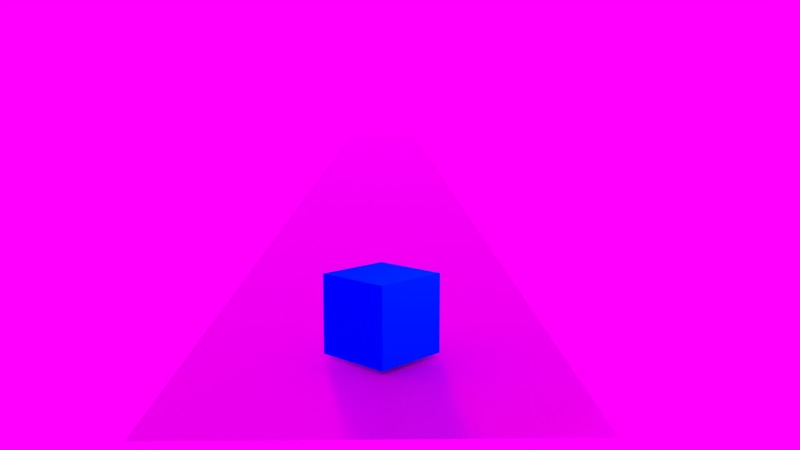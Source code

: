 # Source: roadmodelhdr.blend  (saved by Blender 2.79.0; exported with 4.5.12 LTS)
import bpy
from mathutils import Matrix  # noqa: F401  (used for matrix-valued properties, if any)

bpy.ops.wm.read_factory_settings(use_empty=True)
scene = bpy.context.scene
scene.name = 'Scene'

# ---- collections
col_collection_1 = bpy.data.collections.new('Collection 1'); scene.collection.children.link(col_collection_1)

# ---- images (referenced by path relative to the original .blend; pixels are not part of the script)
import os
ASSET_DIR = os.environ.get("B2B_ASSET_DIR", "")  # directory of the original .blend (textures are referenced by path, not embedded)
HERE = os.path.dirname(os.path.abspath(__file__))  # packed textures are extracted next to this script under _unpacked/

def load_image(name, relpath, width, height, colorspace="sRGB"):
    """Load a texture the original file referenced (path relative to the .blend, or extracted next to this script)."""
    p = next((c for c in (os.path.join(HERE, relpath), os.path.join(ASSET_DIR, relpath)) if relpath and os.path.exists(c)), "")
    if p:
        img = bpy.data.images.load(p, check_existing=True)
        img.name = name
    else:  # same state as the original file: an image datablock whose file is absent (Cycles renders it pink)
        img = bpy.data.images.new(name, width, height)
        img.source = "FILE"
        img.filepath = "//" + (relpath or name)
    img.colorspace_settings.name = colorspace
    return img
img_four_lane_road_wet_02_4k_base_color_png = load_image('Four_lane_road_wet_02_4K_Base_Color.png', 'Four_lane_road_wet_02_4K_Base_Color.png', 1024, 1024, 'sRGB')
img_four_lane_road_wet_02_4k_roughness_png = load_image('Four_lane_road_wet_02_4K_Roughness.png', 'Four_lane_road_wet_02_4K_Roughness.png', 1024, 1024, 'Non-Color')
img_four_lane_road_wet_02_4k_mask_png = load_image('Four_lane_road_wet_02_4K_Mask.png', 'Four_lane_road_wet_02_4K_Mask.png', 1024, 1024, 'Non-Color')
img_four_lane_road_wet_02_4k_normal_png = load_image('Four_lane_road_wet_02_4K_Normal.png', 'Four_lane_road_wet_02_4K_Normal.png', 1024, 1024, 'Non-Color')
img_blue_lagoon_night_1k_hdr = load_image('blue_lagoon_night_1k.hdr', 'blue_lagoon_night_1k.hdr', 1024, 1024, 'Linear Rec.709')

# ---- materials (node trees are filled in below, after node groups)
mat_material = bpy.data.materials.new('Material')
mat_material.alpha_threshold = 0.0
mat_material.roughness = 0.5
mat_car_paint = bpy.data.materials.new('Car Paint')
mat_car_paint.alpha_threshold = 0.0
mat_car_paint.diffuse_color = (0.0, 0.2113, 1.0, 1.0)
mat_car_paint.roughness = 0.5
mat_car_paint.specular_intensity = 1.499
mat_car_paint.line_color = (0.0, 0.0, 0.0, 1.0)

# ---- material node trees
mat_material.use_nodes = True; mat_material.node_tree.nodes.clear()
_N = mat_material.node_tree.nodes; _L = mat_material.node_tree.links
n0 = _N.new('ShaderNodeOutputMaterial'); n0.name = 'Material Output'; n0.location = (876, 441)
n0.width = 137
n1 = _N.new('ShaderNodeBsdfPrincipled'); n1.name = 'Principled BSDF'; n1.location = (677, 476)
n1.width = 150
n1.subsurface_method = 'BURLEY'
n1.inputs[1].default_value = 0.25
n1.inputs[3].default_value = 1.45
n1.inputs[9].default_value = (1.0, 1.0, 1.0)
n2 = _N.new('ShaderNodeMapping'); n2.name = 'Mapping'; n2.location = (229, 479)
n2.hide = True
n3 = _N.new('ShaderNodeTexCoord'); n3.name = 'Texture Coordinate'; n3.location = (91, 420)
n3.width = 100
n3.hide = True
n4 = _N.new('ShaderNodeTexImage'); n4.name = 'Image Texture'; n4.location = (391, 498)
n4.label = 'basecolor'
n4.width = 109
n4.hide = True
n4.image = img_four_lane_road_wet_02_4k_base_color_png
n5 = _N.new('ShaderNodeNormalMap'); n5.name = 'Normal Map'; n5.location = (463, 91)
n5.hide = True
n6 = _N.new('ShaderNodeTexImage'); n6.name = 'Image Texture.002'; n6.location = (436, 442)
n6.width = 140
n6.hide = True
n6.image = img_four_lane_road_wet_02_4k_roughness_png
n7 = _N.new('ShaderNodeTexImage'); n7.name = 'Image Texture.003'; n7.location = (86, 369)
n7.label = 'mask'
n7.width = 140
n7.image = img_four_lane_road_wet_02_4k_mask_png
n8 = _N.new('ShaderNodeTexImage'); n8.name = 'Image Texture.001'; n8.location = (365, 187)
n8.label = 'normal'
n8.width = 140
n8.hide = True
n8.image = img_four_lane_road_wet_02_4k_normal_png
_L.new(n3.outputs[0], n2.inputs[0])
_L.new(n2.outputs[0], n4.inputs[0])
_L.new(n1.outputs[0], n0.inputs[0])
_L.new(n4.outputs[0], n1.inputs[0])
_L.new(n8.outputs[0], n5.inputs[1])
_L.new(n5.outputs[0], n1.inputs[5])
_L.new(n6.outputs[0], n1.inputs[2])
n0.is_active_output = True

# ---- world
world_world = bpy.data.worlds.new('World'); scene.world = world_world
world_world.use_nodes = True; world_world.node_tree.nodes.clear()
_N = world_world.node_tree.nodes; _L = world_world.node_tree.links
n0 = _N.new('ShaderNodeOutputWorld'); n0.name = 'World Output'; n0.location = (300, 300)
n1 = _N.new('ShaderNodeBackground'); n1.name = 'Background'; n1.location = (10, 300)
n2 = _N.new('ShaderNodeTexEnvironment'); n2.name = 'Environment Texture'; n2.location = (-164, 347)
n2.width = 140
n2.image = img_blue_lagoon_night_1k_hdr
_L.new(n1.outputs[0], n0.inputs[0])
_L.new(n2.outputs[0], n1.inputs[0])
n0.is_active_output = True
world_world.color = (0.05088, 0.05088, 0.05088)
world_world.use_sun_shadow = False
world_world.sun_shadow_jitter_overblur = 0.0
world_world.cycles.sampling_method = 'MANUAL'

# ---- cameras
cam_camera = bpy.data.cameras.new('Camera')
cam_camera.clip_end = 100.0
cam_camera.lens = 35.0
cam_camera.sensor_width = 32.0
cam_camera.sensor_height = 18.0
cam_camera.ortho_scale = 7.314
cam_camera.dof.focus_distance = 0.0

# ---- lights
light_lamp = bpy.data.lights.new('Lamp', 'POINT')
light_lamp.transmission_factor = 0.0
light_lamp.cutoff_distance = 30.0
light_lamp.energy = 100.0
light_lamp.shadow_buffer_clip_start = 1.001
light_lamp.shadow_soft_size = 0.1
light_lamp.shadow_maximum_resolution = 0.006
light_lamp.use_absolute_resolution = True

# ---- meshes
me_plane = bpy.data.meshes.new('Plane')
me_plane.from_pydata([(-1.0, -1.0, 0.0), (1.0, -1.0, 0.0), (-1.0, 1.0, 0.0), (1.0, 1.0, 0.0), (3.0, -1.0, 0.0), (3.0, 1.0, 0.0), (5.0, -1.0, 0.0), (5.0, 1.0, 0.0), (7.0, -1.0, 0.0), (7.0, 1.0, 0.0), (9.0, -1.0, 0.0), (9.0, 1.0, 0.0), (11.0, -1.0, 0.0), (11.0, 1.0, 0.0), (13.0, -1.0, 0.0), (13.0, 1.0, 0.0), (15.0, -1.0, 0.0), (15.0, 1.0, 0.0), (17.0, -1.0, 0.0), (17.0, 1.0, 0.0), (19.0, -1.0, 0.0), (19.0, 1.0, 0.0)], [], [(0, 1, 3, 2), (1, 4, 5, 3), (4, 6, 7, 5), (6, 8, 9, 7), (8, 10, 11, 9), (10, 12, 13, 11), (12, 14, 15, 13), (14, 16, 17, 15), (16, 18, 19, 17), (18, 20, 21, 19)])
me_plane.materials.append(mat_material)
me_plane.use_remesh_preserve_volume = False
me_plane.use_remesh_preserve_attributes = False
me_plane.use_mirror_vertex_groups = False
me_plane.update()
me_cube = bpy.data.meshes.new('Cube')
me_cube.from_pydata([(1.0, 1.0, -1.0), (1.0, -1.0, -1.0), (-1.0, -1.0, -1.0), (-1.0, 1.0, -1.0), (1.0, 1.0, 1.0), (1.0, -1.0, 1.0), (-1.0, -1.0, 1.0), (-1.0, 1.0, 1.0)], [], [(0, 1, 2, 3), (4, 7, 6, 5), (0, 4, 5, 1), (1, 5, 6, 2), (2, 6, 7, 3), (4, 0, 3, 7)])
me_cube.materials.append(mat_car_paint)
me_cube.use_remesh_preserve_volume = False
me_cube.use_remesh_preserve_attributes = False
me_cube.use_mirror_vertex_groups = False
me_cube.update()

# ---- objects
ob_plane = bpy.data.objects.new('Plane', me_plane)
ob_cube = bpy.data.objects.new('Cube', me_cube)
ob_lamp = bpy.data.objects.new('Lamp', light_lamp)
ob_camera = bpy.data.objects.new('Camera', cam_camera)

# ---- transforms, parenting, visibility, modifiers, constraints
ob_plane.location = (-0.01446, 1.0, -0.03235)
ob_plane.rotation_euler = (0.0, -0.0, 2.346)
ob_plane.scale = (5.529, 3.691, 1.256)
ob_plane.lineart.crease_threshold = 0.0
ob_cube.location = (1.075, 0.06875, 0.8444)
ob_cube.scale = (0.8, 0.8, 0.8)
ob_cube.lock_rotations_4d = False
ob_cube.empty_display_type = 'ARROWS'
ob_cube.lineart.crease_threshold = 0.0
ob_lamp.location = (4.076, 1.005, 5.904)
ob_lamp.rotation_euler = (0.6503, 0.05522, 1.866)
ob_lamp.lock_rotations_4d = False
ob_lamp.empty_display_type = 'ARROWS'
ob_lamp.color = (0.0, 0.0, 0.0, 0.0)
ob_lamp.lineart.crease_threshold = 0.0
ob_camera.location = (12.69, -11.71, 5.113)
ob_camera.rotation_euler = (1.419, -7.155e-06, 0.757)
ob_camera.lock_rotations_4d = False
ob_camera.empty_display_type = 'ARROWS'
ob_camera.color = (0.0, 0.0, 0.0, 0.0)
ob_camera.display_type = 'WIRE'
ob_camera.lineart.crease_threshold = 0.0

# ---- collection membership
col_collection_1.objects.link(ob_plane)
col_collection_1.objects.link(ob_cube)
col_collection_1.objects.link(ob_lamp)
col_collection_1.objects.link(ob_camera)

# ---- scene / render settings (as saved in the file)
scene.camera = ob_camera
scene.frame_start = 1; scene.frame_end = 250; scene.frame_set(1)
scene.render.engine = 'CYCLES'
scene.render.resolution_percentage = 50
scene.render.dither_intensity = 0.0
scene.cycles.use_denoising = False
scene.cycles.samples = 128
scene.cycles.sampling_pattern = 'TABULATED_SOBOL'
scene.cycles.use_adaptive_sampling = False
scene.cycles.use_light_tree = False
scene.cycles.blur_glossy = 0.0
scene.cycles.sample_clamp_indirect = 0.0
scene.view_settings.view_transform = 'Standard'
bpy.context.view_layer.update()
